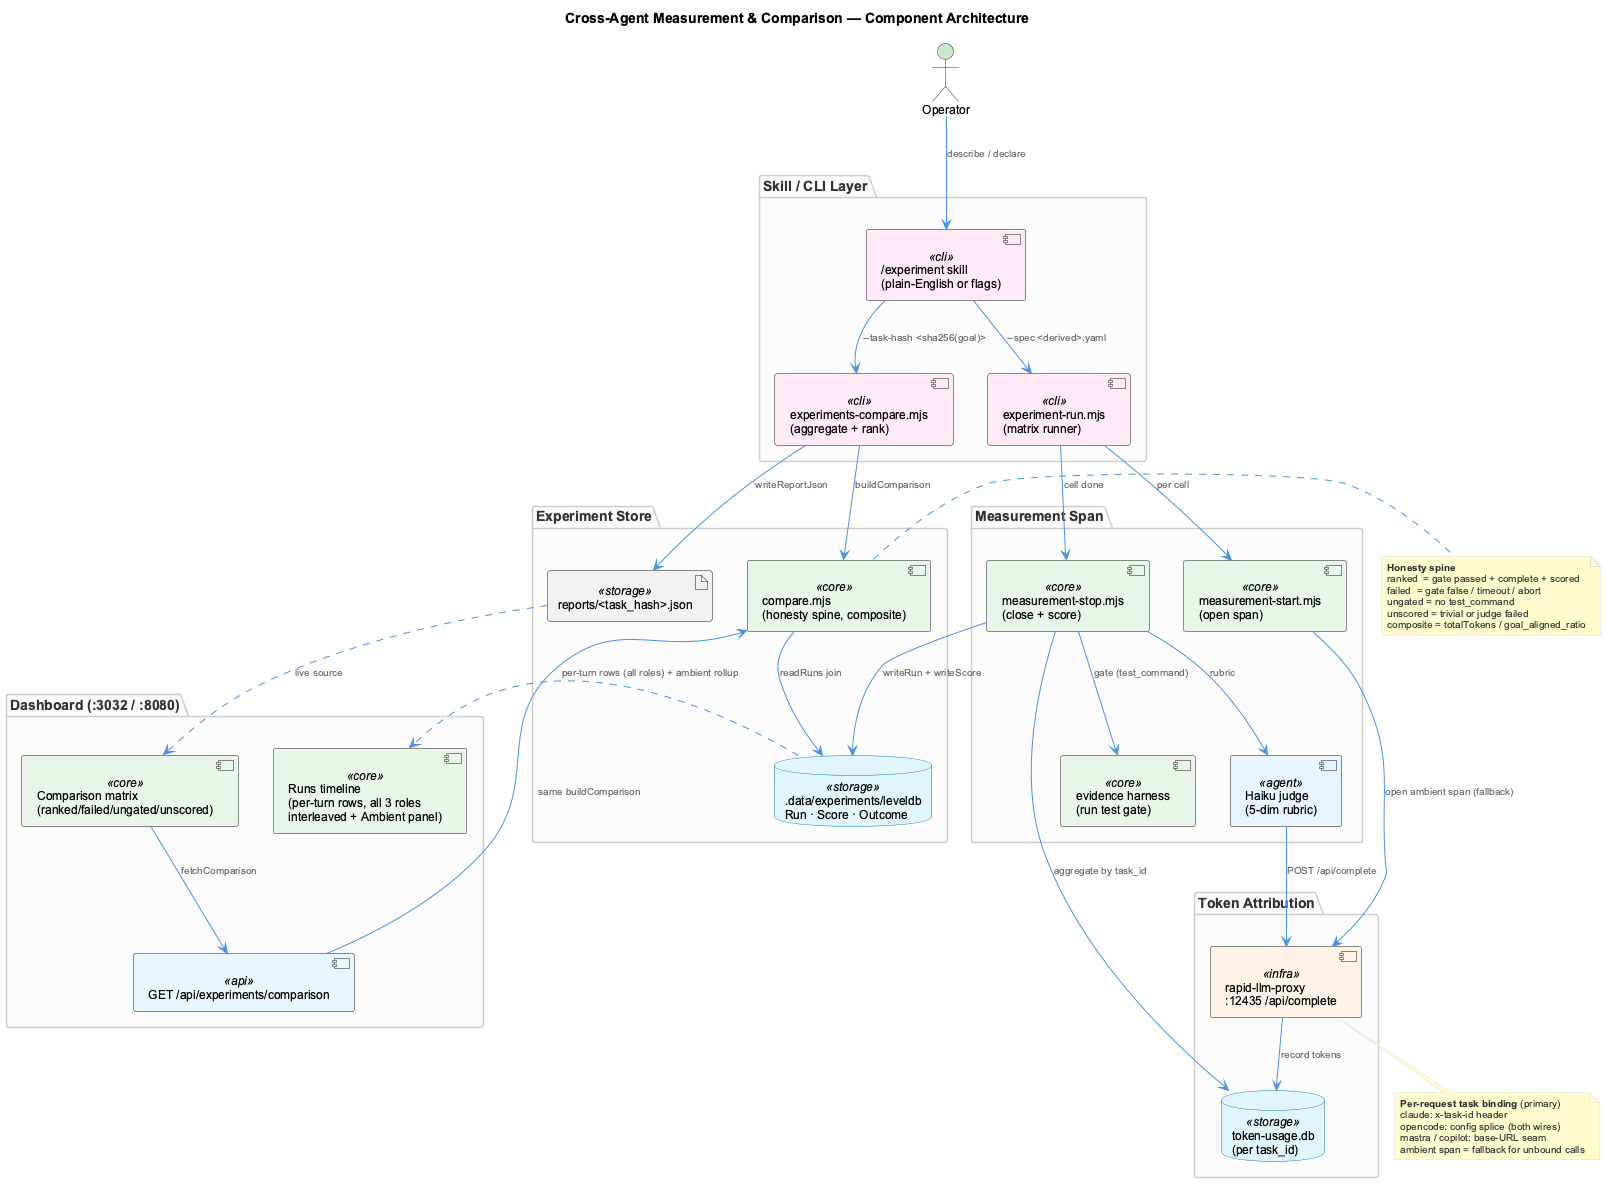

The diagram above was rendered by PlantUML. Its source (embedded in the PNG):
@startuml experiment-measurement-architecture
!include _standard-style.puml

title Cross-Agent Measurement & Comparison — Component Architecture
top to bottom direction

actor "Operator" as op

package "Skill / CLI Layer" as cli_layer {
  component "/experiment skill\n(plain-English or flags)" as skill <<cli>>
  component "experiment-run.mjs\n(matrix runner)" as runner <<cli>>
  component "experiments-compare.mjs\n(aggregate + rank)" as compare_cli <<cli>>
}

package "Measurement Span" as span_layer {
  component "measurement-start.mjs\n(open span)" as mstart <<core>>
  component "measurement-stop.mjs\n(close + score)" as mstop <<core>>
  component "evidence harness\n(run test gate)" as evidence <<core>>
  component "Haiku judge\n(5-dim rubric)" as judge <<agent>>
}

package "Token Attribution" as token_layer {
  component "rapid-llm-proxy\n:12435 /api/complete" as proxy <<infra>>
  database "token-usage.db\n(per task_id)" as tokendb <<storage>>
}

package "Experiment Store" as store_layer {
  database ".data/experiments/leveldb\nRun · Score · Outcome" as store <<storage>>
  component "compare.mjs\n(honesty spine, composite)" as compare_lib <<core>>
  artifact "reports/<task_hash>.json" as report <<storage>>
}

package "Dashboard (:3032 / :8080)" as ui_layer {
  component "GET /api/experiments/comparison" as api <<api>>
  component "Comparison matrix\n(ranked/failed/ungated/unscored)" as matrix <<core>>
  component "Runs timeline\n(per-turn rows, all 3 roles\ninterleaved + Ambient panel)" as timeline <<core>>
}

op --> skill : describe / declare
skill --> runner : --spec <derived>.yaml
runner --> mstart : per cell
mstart --> proxy : open ambient span (fallback)
proxy --> tokendb : record tokens
runner --> mstop : cell done
mstop --> evidence : gate (test_command)
mstop --> judge : rubric
judge --> proxy : POST /api/complete
mstop --> tokendb : aggregate by task_id
mstop --> store : writeRun + writeScore
skill --> compare_cli : --task-hash <sha256(goal)>
compare_cli --> compare_lib : buildComparison
compare_lib --> store : readRuns join
compare_cli --> report : writeReportJson
api --> compare_lib : same buildComparison
matrix --> api : fetchComparison
report ..> matrix : live source
store ..> timeline : per-turn rows (all roles) + ambient rollup

note bottom of proxy
  **Per-request task binding** (primary)
  claude: x-task-id header
  opencode: config splice (both wires)
  mastra / copilot: base-URL seam
  ambient span = fallback for unbound calls
end note

note right of compare_lib
  **Honesty spine**
  ranked  = gate passed + complete + scored
  failed  = gate false / timeout / abort
  ungated = no test_command
  unscored = trivial or judge failed
  composite = totalTokens / goal_aligned_ratio
end note

@enduml